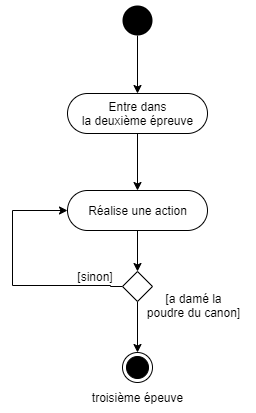

The diagram above was exported from draw.io. Its source (the exported page's mxGraphModel, read from the mxfile embedded in the PNG):
<mxGraphModel dx="1024" dy="584" grid="0" gridSize="10" guides="1" tooltips="1" connect="1" arrows="1" fold="1" page="1" pageScale="1" pageWidth="100000" pageHeight="1600" math="0" shadow="0">
  <root>
    <mxCell id="0" />
    <mxCell id="1" parent="0" />
    <mxCell id="3TG9eYnXZ2S0aWuO_8vU-8" style="edgeStyle=orthogonalEdgeStyle;rounded=0;orthogonalLoop=1;jettySize=auto;html=1;entryX=0.5;entryY=0;entryDx=0;entryDy=0;" parent="1" source="3TG9eYnXZ2S0aWuO_8vU-1" target="3TG9eYnXZ2S0aWuO_8vU-2" edge="1">
      <mxGeometry relative="1" as="geometry" />
    </mxCell>
    <mxCell id="3TG9eYnXZ2S0aWuO_8vU-1" value="" style="ellipse;fillColor=#000000;strokeColor=none;" parent="1" vertex="1">
      <mxGeometry x="427" y="103" width="30" height="30" as="geometry" />
    </mxCell>
    <mxCell id="3TG9eYnXZ2S0aWuO_8vU-7" style="edgeStyle=orthogonalEdgeStyle;rounded=0;orthogonalLoop=1;jettySize=auto;html=1;" parent="1" source="3TG9eYnXZ2S0aWuO_8vU-2" target="3TG9eYnXZ2S0aWuO_8vU-3" edge="1">
      <mxGeometry relative="1" as="geometry" />
    </mxCell>
    <mxCell id="3TG9eYnXZ2S0aWuO_8vU-2" value="Entre dans&lt;br&gt;la deuxième épreuve" style="html=1;align=center;verticalAlign=middle;rounded=1;absoluteArcSize=1;arcSize=49;dashed=0;" parent="1" vertex="1">
      <mxGeometry x="372" y="191" width="140" height="40" as="geometry" />
    </mxCell>
    <mxCell id="3TG9eYnXZ2S0aWuO_8vU-6" style="edgeStyle=orthogonalEdgeStyle;rounded=0;orthogonalLoop=1;jettySize=auto;html=1;entryX=0.5;entryY=0;entryDx=0;entryDy=0;" parent="1" source="3TG9eYnXZ2S0aWuO_8vU-3" target="3TG9eYnXZ2S0aWuO_8vU-4" edge="1">
      <mxGeometry relative="1" as="geometry" />
    </mxCell>
    <mxCell id="3TG9eYnXZ2S0aWuO_8vU-3" value="Réalise une action" style="html=1;align=center;verticalAlign=middle;rounded=1;absoluteArcSize=1;arcSize=49;dashed=0;" parent="1" vertex="1">
      <mxGeometry x="372" y="288" width="140" height="40" as="geometry" />
    </mxCell>
    <mxCell id="3TG9eYnXZ2S0aWuO_8vU-5" style="edgeStyle=orthogonalEdgeStyle;rounded=0;orthogonalLoop=1;jettySize=auto;html=1;exitX=0;exitY=0.5;exitDx=0;exitDy=0;" parent="1" source="3TG9eYnXZ2S0aWuO_8vU-4" target="3TG9eYnXZ2S0aWuO_8vU-3" edge="1">
      <mxGeometry relative="1" as="geometry">
        <Array as="points">
          <mxPoint x="415" y="384" />
          <mxPoint x="317" y="383" />
          <mxPoint x="317" y="308" />
        </Array>
      </mxGeometry>
    </mxCell>
    <mxCell id="3TG9eYnXZ2S0aWuO_8vU-11" style="edgeStyle=orthogonalEdgeStyle;rounded=0;orthogonalLoop=1;jettySize=auto;html=1;" parent="1" source="3TG9eYnXZ2S0aWuO_8vU-4" target="3TG9eYnXZ2S0aWuO_8vU-10" edge="1">
      <mxGeometry relative="1" as="geometry">
        <mxPoint x="442" y="432" as="targetPoint" />
      </mxGeometry>
    </mxCell>
    <mxCell id="3TG9eYnXZ2S0aWuO_8vU-4" value="" style="rhombus;" parent="1" vertex="1">
      <mxGeometry x="427" y="369" width="30" height="30" as="geometry" />
    </mxCell>
    <mxCell id="3TG9eYnXZ2S0aWuO_8vU-10" value="" style="ellipse;html=1;shape=endState;fillColor=#000000;strokeColor=#000000;" parent="1" vertex="1">
      <mxGeometry x="427" y="450" width="30" height="30" as="geometry" />
    </mxCell>
    <mxCell id="3TG9eYnXZ2S0aWuO_8vU-14" value="[a damé la&lt;br&gt;poudre du canon]" style="text;html=1;strokeColor=none;fillColor=none;align=center;verticalAlign=middle;whiteSpace=wrap;rounded=0;" parent="1" vertex="1">
      <mxGeometry x="442" y="393" width="113" height="20" as="geometry" />
    </mxCell>
    <mxCell id="3TG9eYnXZ2S0aWuO_8vU-15" value="[sinon]" style="text;html=1;strokeColor=none;fillColor=none;align=center;verticalAlign=middle;whiteSpace=wrap;rounded=0;" parent="1" vertex="1">
      <mxGeometry x="373" y="364" width="54" height="20" as="geometry" />
    </mxCell>
    <mxCell id="4" value="troisième épeuve" style="text;html=1;strokeColor=none;fillColor=none;align=center;verticalAlign=middle;whiteSpace=wrap;rounded=0;" parent="1" vertex="1">
      <mxGeometry x="390.75" y="485" width="102.5" height="20" as="geometry" />
    </mxCell>
  </root>
</mxGraphModel>